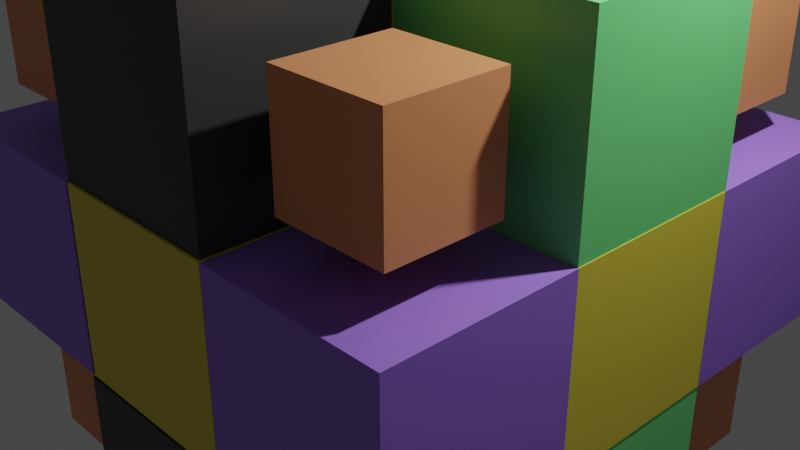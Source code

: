 # Source: 3d.blend  (saved by Blender 2.80.40; exported with 4.5.12 LTS)
import bpy
from mathutils import Matrix  # noqa: F401  (used for matrix-valued properties, if any)

bpy.ops.wm.read_factory_settings(use_empty=True)
scene = bpy.context.scene
scene.name = 'Scene'

# ---- collections
col_collection = bpy.data.collections.new('Collection'); scene.collection.children.link(col_collection)

# ---- materials (node trees are filled in below, after node groups)
mat_material = bpy.data.materials.new('Material')
mat_material.alpha_threshold = 0.0
mat_material.use_transparent_shadow = False
mat_material.diffuse_color = (0.8, 0.09072, 0.3992, 1.0)
mat_material.roughness = 0.5
mat_material.line_color = (0.0, 0.0, 0.0, 1.0)
mat_material_002 = bpy.data.materials.new('Material.002')
mat_material_002.use_transparent_shadow = False
mat_material_002.roughness = 0.25
mat_material_005 = bpy.data.materials.new('Material.005')
mat_material_005.use_transparent_shadow = False
mat_material_005.roughness = 0.25
mat_material_006 = bpy.data.materials.new('Material.006')
mat_material_006.use_transparent_shadow = False
mat_material_006.roughness = 0.25
mat_material_004 = bpy.data.materials.new('Material.004')
mat_material_004.use_transparent_shadow = False
mat_material_004.diffuse_color = (0.8, 0.2067, 0.05313, 1.0)
mat_material_004.roughness = 0.25
mat_material_007 = bpy.data.materials.new('Material.007')
mat_material_007.use_transparent_shadow = False
mat_material_007.roughness = 0.25

# ---- material node trees
mat_material.use_nodes = True; mat_material.node_tree.nodes.clear()
_N = mat_material.node_tree.nodes; _L = mat_material.node_tree.links
n0 = _N.new('ShaderNodeOutputMaterial'); n0.name = 'Material Output'; n0.location = (300, 300)
n1 = _N.new('ShaderNodeBsdfPrincipled'); n1.name = 'Principled BSDF'; n1.location = (10, 300)
n1.distribution = 'GGX'
n1.subsurface_method = 'BURLEY'
n1.inputs[0].default_value = (0.8, 0.6821, 0.05741, 1.0)
n1.inputs[3].default_value = 1.45
_L.new(n1.outputs[0], n0.inputs[0])
n0.is_active_output = True
mat_material_002.use_nodes = True; mat_material_002.node_tree.nodes.clear()
_N = mat_material_002.node_tree.nodes; _L = mat_material_002.node_tree.links
n0 = _N.new('ShaderNodeOutputMaterial'); n0.name = 'Material Output'; n0.location = (300, 300)
n1 = _N.new('ShaderNodeBsdfPrincipled'); n1.name = 'Principled BSDF'; n1.location = (10, 300)
n1.distribution = 'GGX'
n1.subsurface_method = 'BURLEY'
n1.inputs[3].default_value = 1.45
_L.new(n1.outputs[0], n0.inputs[0])
n0.is_active_output = True
mat_material_005.use_nodes = True; mat_material_005.node_tree.nodes.clear()
_N = mat_material_005.node_tree.nodes; _L = mat_material_005.node_tree.links
n0 = _N.new('ShaderNodeOutputMaterial'); n0.name = 'Material Output'; n0.location = (300, 300)
n1 = _N.new('ShaderNodeBsdfPrincipled'); n1.name = 'Principled BSDF'; n1.location = (10, 300)
n1.distribution = 'GGX'
n1.subsurface_method = 'BURLEY'
n1.inputs[0].default_value = (0.3459, 0.1748, 0.8, 1.0)
n1.inputs[3].default_value = 1.45
_L.new(n1.outputs[0], n0.inputs[0])
n0.is_active_output = True
mat_material_006.use_nodes = True; mat_material_006.node_tree.nodes.clear()
_N = mat_material_006.node_tree.nodes; _L = mat_material_006.node_tree.links
n0 = _N.new('ShaderNodeOutputMaterial'); n0.name = 'Material Output'; n0.location = (300, 300)
n1 = _N.new('ShaderNodeBsdfPrincipled'); n1.name = 'Principled BSDF'; n1.location = (10, 300)
n1.distribution = 'GGX'
n1.subsurface_method = 'BURLEY'
n1.inputs[0].default_value = (0.1781, 0.8, 0.2348, 1.0)
n1.inputs[3].default_value = 1.45
_L.new(n1.outputs[0], n0.inputs[0])
n0.is_active_output = True
mat_material_004.use_nodes = True; mat_material_004.node_tree.nodes.clear()
_N = mat_material_004.node_tree.nodes; _L = mat_material_004.node_tree.links
n0 = _N.new('ShaderNodeOutputMaterial'); n0.name = 'Material Output'; n0.location = (300, 300)
n1 = _N.new('ShaderNodeBsdfPrincipled'); n1.name = 'Principled BSDF'; n1.location = (10, 300)
n1.distribution = 'GGX'
n1.subsurface_method = 'BURLEY'
n1.inputs[0].default_value = (0.04203, 0.04203, 0.04203, 1.0)
n1.inputs[3].default_value = 1.45
_L.new(n1.outputs[0], n0.inputs[0])
n0.is_active_output = True
mat_material_007.use_nodes = True; mat_material_007.node_tree.nodes.clear()
_N = mat_material_007.node_tree.nodes; _L = mat_material_007.node_tree.links
n0 = _N.new('ShaderNodeOutputMaterial'); n0.name = 'Material Output'; n0.location = (300, 300)
n1 = _N.new('ShaderNodeBsdfPrincipled'); n1.name = 'Principled BSDF'; n1.location = (10, 300)
n1.distribution = 'GGX'
n1.subsurface_method = 'BURLEY'
n1.inputs[0].default_value = (0.8, 0.2987, 0.12, 1.0)
n1.inputs[3].default_value = 1.45
_L.new(n1.outputs[0], n0.inputs[0])
n0.is_active_output = True

# ---- world
world_world = bpy.data.worlds.new('World'); scene.world = world_world
world_world.use_nodes = True; world_world.node_tree.nodes.clear()
_N = world_world.node_tree.nodes; _L = world_world.node_tree.links
n0 = _N.new('ShaderNodeOutputWorld'); n0.name = 'World Output'; n0.location = (300, 300)
n1 = _N.new('ShaderNodeBackground'); n1.name = 'Background'; n1.location = (10, 300)
n1.inputs[0].default_value = (0.05088, 0.05088, 0.05088, 1.0)
_L.new(n1.outputs[0], n0.inputs[0])
n0.is_active_output = True
world_world.color = (0.05088, 0.05088, 0.05088)
world_world.use_sun_shadow = False
world_world.sun_shadow_jitter_overblur = 0.0

# ---- cameras
cam_camera = bpy.data.cameras.new('Camera')
cam_camera.clip_end = 100.0
cam_camera.ortho_scale = 7.314
cam_camera.dof.focus_distance = 0.0
cam_camera.dof.aperture_fstop = 128.0

# ---- lights
light_light = bpy.data.lights.new('Light', 'POINT')
light_light.transmission_factor = 0.0
light_light.cutoff_distance = 30.0
light_light.energy = 1000.0
light_light.shadow_buffer_clip_start = 1.001
light_light.shadow_soft_size = 0.1
light_light.shadow_maximum_resolution = 0.006
light_light.use_absolute_resolution = True

# ---- meshes
me_cube = bpy.data.meshes.new('Cube')
me_cube.from_pydata([(1.0, 1.0, 1.0), (1.0, 1.0, -1.0), (1.0, -1.0, 1.0), (1.0, -1.0, -1.0), (-1.0, 1.0, 1.0), (-1.0, 1.0, -1.0), (-1.0, -1.0, 1.0), (-1.0, -1.0, -1.0)], [], [(0, 4, 6, 2), (3, 2, 6, 7), (7, 6, 4, 5), (5, 1, 3, 7), (1, 0, 2, 3), (5, 4, 0, 1)])
_uv = me_cube.uv_layers.new(name='UVMap')
_uv.uv.foreach_set('vector', [0.375, 0.0, 0.625, 0.0, 0.625, 0.25, 0.375, 0.25, 0.375, 0.25, 0.625, 0.25, 0.625, 0.5, 0.375, 0.5, 0.375, 0.5, 0.625, 0.5, 0.625, 0.75, 0.375, 0.75, 0.375, 0.75, 0.625, 0.75, 0.625, 1.0, 0.375, 1.0, 0.125, 0.5, 0.375, 0.5, 0.375, 0.75, 0.125, 0.75, 0.625, 0.5, 0.875, 0.5, 0.875, 0.75, 0.625, 0.75])
me_cube.materials.append(mat_material)
me_cube.use_remesh_preserve_volume = False
me_cube.use_remesh_preserve_attributes = False
me_cube.use_mirror_vertex_groups = False
me_cube.update()
me_cube_001 = bpy.data.meshes.new('Cube.001')
me_cube_001.from_pydata([(1.0, 1.0, 1.0), (1.0, 1.0, -1.0), (1.0, -1.0, 1.0), (1.0, -1.0, -1.0), (-1.0, 1.0, 1.0), (-1.0, 1.0, -1.0), (-1.0, -1.0, 1.0), (-1.0, -1.0, -1.0)], [], [(0, 4, 6, 2), (3, 2, 6, 7), (7, 6, 4, 5), (5, 1, 3, 7), (1, 0, 2, 3), (5, 4, 0, 1)])
_uv = me_cube_001.uv_layers.new(name='UVMap')
_uv.uv.foreach_set('vector', [0.375, 0.0, 0.625, 0.0, 0.625, 0.25, 0.375, 0.25, 0.375, 0.25, 0.625, 0.25, 0.625, 0.5, 0.375, 0.5, 0.375, 0.5, 0.625, 0.5, 0.625, 0.75, 0.375, 0.75, 0.375, 0.75, 0.625, 0.75, 0.625, 1.0, 0.375, 1.0, 0.125, 0.5, 0.375, 0.5, 0.375, 0.75, 0.125, 0.75, 0.625, 0.5, 0.875, 0.5, 0.875, 0.75, 0.625, 0.75])
me_cube_001.materials.append(mat_material)
me_cube_001.use_remesh_preserve_volume = False
me_cube_001.use_remesh_preserve_attributes = False
me_cube_001.use_mirror_vertex_groups = False
me_cube_001.update()
me_cube_002 = bpy.data.meshes.new('Cube.002')
me_cube_002.from_pydata([(1.0, 1.0, 1.0), (1.0, 1.0, -1.0), (1.0, -1.0, 1.0), (1.0, -1.0, -1.0), (-1.0, 1.0, 1.0), (-1.0, 1.0, -1.0), (-1.0, -1.0, 1.0), (-1.0, -1.0, -1.0)], [], [(0, 4, 6, 2), (3, 2, 6, 7), (7, 6, 4, 5), (5, 1, 3, 7), (1, 0, 2, 3), (5, 4, 0, 1)])
_uv = me_cube_002.uv_layers.new(name='UVMap')
_uv.uv.foreach_set('vector', [0.375, 0.0, 0.625, 0.0, 0.625, 0.25, 0.375, 0.25, 0.375, 0.25, 0.625, 0.25, 0.625, 0.5, 0.375, 0.5, 0.375, 0.5, 0.625, 0.5, 0.625, 0.75, 0.375, 0.75, 0.375, 0.75, 0.625, 0.75, 0.625, 1.0, 0.375, 1.0, 0.125, 0.5, 0.375, 0.5, 0.375, 0.75, 0.125, 0.75, 0.625, 0.5, 0.875, 0.5, 0.875, 0.75, 0.625, 0.75])
me_cube_002.materials.append(mat_material)
me_cube_002.use_remesh_preserve_volume = False
me_cube_002.use_remesh_preserve_attributes = False
me_cube_002.use_mirror_vertex_groups = False
me_cube_002.update()
me_cube_003 = bpy.data.meshes.new('Cube.003')
me_cube_003.from_pydata([(1.0, 1.0, 1.0), (1.0, 1.0, -1.0), (1.0, -1.0, 1.0), (1.0, -1.0, -1.0), (-1.0, 1.0, 1.0), (-1.0, 1.0, -1.0), (-1.0, -1.0, 1.0), (-1.0, -1.0, -1.0)], [], [(0, 4, 6, 2), (3, 2, 6, 7), (7, 6, 4, 5), (5, 1, 3, 7), (1, 0, 2, 3), (5, 4, 0, 1)])
_uv = me_cube_003.uv_layers.new(name='UVMap')
_uv.uv.foreach_set('vector', [0.375, 0.0, 0.625, 0.0, 0.625, 0.25, 0.375, 0.25, 0.375, 0.25, 0.625, 0.25, 0.625, 0.5, 0.375, 0.5, 0.375, 0.5, 0.625, 0.5, 0.625, 0.75, 0.375, 0.75, 0.375, 0.75, 0.625, 0.75, 0.625, 1.0, 0.375, 1.0, 0.125, 0.5, 0.375, 0.5, 0.375, 0.75, 0.125, 0.75, 0.625, 0.5, 0.875, 0.5, 0.875, 0.75, 0.625, 0.75])
me_cube_003.materials.append(mat_material)
me_cube_003.materials.append(mat_material_002)
me_cube_003.use_remesh_preserve_volume = False
me_cube_003.use_remesh_preserve_attributes = False
me_cube_003.use_mirror_vertex_groups = False
me_cube_003.update()
me_cube_004 = bpy.data.meshes.new('Cube.004')
me_cube_004.from_pydata([(1.0, 1.0, 1.0), (1.0, 1.0, -1.0), (1.0, -1.0, 1.0), (1.0, -1.0, -1.0), (-1.0, 1.0, 1.0), (-1.0, 1.0, -1.0), (-1.0, -1.0, 1.0), (-1.0, -1.0, -1.0)], [], [(0, 4, 6, 2), (3, 2, 6, 7), (7, 6, 4, 5), (5, 1, 3, 7), (1, 0, 2, 3), (5, 4, 0, 1)])
_uv = me_cube_004.uv_layers.new(name='UVMap')
_uv.uv.foreach_set('vector', [0.375, 0.0, 0.625, 0.0, 0.625, 0.25, 0.375, 0.25, 0.375, 0.25, 0.625, 0.25, 0.625, 0.5, 0.375, 0.5, 0.375, 0.5, 0.625, 0.5, 0.625, 0.75, 0.375, 0.75, 0.375, 0.75, 0.625, 0.75, 0.625, 1.0, 0.375, 1.0, 0.125, 0.5, 0.375, 0.5, 0.375, 0.75, 0.125, 0.75, 0.625, 0.5, 0.875, 0.5, 0.875, 0.75, 0.625, 0.75])
me_cube_004.materials.append(mat_material)
me_cube_004.use_remesh_preserve_volume = False
me_cube_004.use_remesh_preserve_attributes = False
me_cube_004.use_mirror_vertex_groups = False
me_cube_004.update()
me_cube_005 = bpy.data.meshes.new('Cube.005')
me_cube_005.from_pydata([(1.0, 1.0, 1.0), (1.0, 1.0, -1.0), (1.0, -1.0, 1.0), (1.0, -1.0, -1.0), (-1.0, 1.0, 1.0), (-1.0, 1.0, -1.0), (-1.0, -1.0, 1.0), (-1.0, -1.0, -1.0)], [], [(0, 4, 6, 2), (3, 2, 6, 7), (7, 6, 4, 5), (5, 1, 3, 7), (1, 0, 2, 3), (5, 4, 0, 1)])
_uv = me_cube_005.uv_layers.new(name='UVMap')
_uv.uv.foreach_set('vector', [0.375, 0.0, 0.625, 0.0, 0.625, 0.25, 0.375, 0.25, 0.375, 0.25, 0.625, 0.25, 0.625, 0.5, 0.375, 0.5, 0.375, 0.5, 0.625, 0.5, 0.625, 0.75, 0.375, 0.75, 0.375, 0.75, 0.625, 0.75, 0.625, 1.0, 0.375, 1.0, 0.125, 0.5, 0.375, 0.5, 0.375, 0.75, 0.125, 0.75, 0.625, 0.5, 0.875, 0.5, 0.875, 0.75, 0.625, 0.75])
me_cube_005.materials.append(mat_material)
me_cube_005.use_remesh_preserve_volume = False
me_cube_005.use_remesh_preserve_attributes = False
me_cube_005.use_mirror_vertex_groups = False
me_cube_005.update()
me_cube_006 = bpy.data.meshes.new('Cube.006')
me_cube_006.from_pydata([(1.0, 1.0, 1.0), (1.0, 1.0, -1.0), (1.0, -1.0, 1.0), (1.0, -1.0, -1.0), (-1.0, 1.0, 1.0), (-1.0, 1.0, -1.0), (-1.0, -1.0, 1.0), (-1.0, -1.0, -1.0)], [], [(0, 4, 6, 2), (3, 2, 6, 7), (7, 6, 4, 5), (5, 1, 3, 7), (1, 0, 2, 3), (5, 4, 0, 1)])
_uv = me_cube_006.uv_layers.new(name='UVMap')
_uv.uv.foreach_set('vector', [0.375, 0.0, 0.625, 0.0, 0.625, 0.25, 0.375, 0.25, 0.375, 0.25, 0.625, 0.25, 0.625, 0.5, 0.375, 0.5, 0.375, 0.5, 0.625, 0.5, 0.625, 0.75, 0.375, 0.75, 0.375, 0.75, 0.625, 0.75, 0.625, 1.0, 0.375, 1.0, 0.125, 0.5, 0.375, 0.5, 0.375, 0.75, 0.125, 0.75, 0.625, 0.5, 0.875, 0.5, 0.875, 0.75, 0.625, 0.75])
me_cube_006.materials.append(mat_material)
me_cube_006.use_remesh_preserve_volume = False
me_cube_006.use_remesh_preserve_attributes = False
me_cube_006.use_mirror_vertex_groups = False
me_cube_006.update()
me_cube_009 = bpy.data.meshes.new('Cube.009')
me_cube_009.from_pydata([(1.0, 1.0, 1.0), (1.0, 1.0, -1.0), (1.0, -1.0, 1.0), (1.0, -1.0, -1.0), (-1.0, 1.0, 1.0), (-1.0, 1.0, -1.0), (-1.0, -1.0, 1.0), (-1.0, -1.0, -1.0)], [], [(0, 4, 6, 2), (3, 2, 6, 7), (7, 6, 4, 5), (5, 1, 3, 7), (1, 0, 2, 3), (5, 4, 0, 1)])
me_cube_009.polygons.foreach_set('material_index', [1, 1, 1, 1, 1, 1])
_uv = me_cube_009.uv_layers.new(name='UVMap')
_uv.uv.foreach_set('vector', [0.375, 0.0, 0.625, 0.0, 0.625, 0.25, 0.375, 0.25, 0.375, 0.25, 0.625, 0.25, 0.625, 0.5, 0.375, 0.5, 0.375, 0.5, 0.625, 0.5, 0.625, 0.75, 0.375, 0.75, 0.375, 0.75, 0.625, 0.75, 0.625, 1.0, 0.375, 1.0, 0.125, 0.5, 0.375, 0.5, 0.375, 0.75, 0.125, 0.75, 0.625, 0.5, 0.875, 0.5, 0.875, 0.75, 0.625, 0.75])
me_cube_009.materials.append(mat_material)
me_cube_009.materials.append(mat_material_005)
me_cube_009.use_remesh_preserve_volume = False
me_cube_009.use_remesh_preserve_attributes = False
me_cube_009.use_mirror_vertex_groups = False
me_cube_009.update()
me_cube_010 = bpy.data.meshes.new('Cube.010')
me_cube_010.from_pydata([(1.0, 1.0, 1.0), (1.0, 1.0, -1.0), (1.0, -1.0, 1.0), (1.0, -1.0, -1.0), (-1.0, 1.0, 1.0), (-1.0, 1.0, -1.0), (-1.0, -1.0, 1.0), (-1.0, -1.0, -1.0)], [], [(0, 4, 6, 2), (3, 2, 6, 7), (7, 6, 4, 5), (5, 1, 3, 7), (1, 0, 2, 3), (5, 4, 0, 1)])
me_cube_010.polygons.foreach_set('material_index', [1, 1, 1, 1, 1, 1])
_uv = me_cube_010.uv_layers.new(name='UVMap')
_uv.uv.foreach_set('vector', [0.375, 0.0, 0.625, 0.0, 0.625, 0.25, 0.375, 0.25, 0.375, 0.25, 0.625, 0.25, 0.625, 0.5, 0.375, 0.5, 0.375, 0.5, 0.625, 0.5, 0.625, 0.75, 0.375, 0.75, 0.375, 0.75, 0.625, 0.75, 0.625, 1.0, 0.375, 1.0, 0.125, 0.5, 0.375, 0.5, 0.375, 0.75, 0.125, 0.75, 0.625, 0.5, 0.875, 0.5, 0.875, 0.75, 0.625, 0.75])
me_cube_010.materials.append(mat_material)
me_cube_010.materials.append(mat_material_005)
me_cube_010.use_remesh_preserve_volume = False
me_cube_010.use_remesh_preserve_attributes = False
me_cube_010.use_mirror_vertex_groups = False
me_cube_010.update()
me_cube_011 = bpy.data.meshes.new('Cube.011')
me_cube_011.from_pydata([(1.0, 1.0, 1.0), (1.0, 1.0, -1.0), (1.0, -1.0, 1.0), (1.0, -1.0, -1.0), (-1.0, 1.0, 1.0), (-1.0, 1.0, -1.0), (-1.0, -1.0, 1.0), (-1.0, -1.0, -1.0)], [], [(0, 4, 6, 2), (3, 2, 6, 7), (7, 6, 4, 5), (5, 1, 3, 7), (1, 0, 2, 3), (5, 4, 0, 1)])
me_cube_011.polygons.foreach_set('material_index', [1, 1, 1, 1, 1, 1])
_uv = me_cube_011.uv_layers.new(name='UVMap')
_uv.uv.foreach_set('vector', [0.375, 0.0, 0.625, 0.0, 0.625, 0.25, 0.375, 0.25, 0.375, 0.25, 0.625, 0.25, 0.625, 0.5, 0.375, 0.5, 0.375, 0.5, 0.625, 0.5, 0.625, 0.75, 0.375, 0.75, 0.375, 0.75, 0.625, 0.75, 0.625, 1.0, 0.375, 1.0, 0.125, 0.5, 0.375, 0.5, 0.375, 0.75, 0.125, 0.75, 0.625, 0.5, 0.875, 0.5, 0.875, 0.75, 0.625, 0.75])
me_cube_011.materials.append(mat_material)
me_cube_011.materials.append(mat_material_005)
me_cube_011.use_remesh_preserve_volume = False
me_cube_011.use_remesh_preserve_attributes = False
me_cube_011.use_mirror_vertex_groups = False
me_cube_011.update()
me_cube_012 = bpy.data.meshes.new('Cube.012')
me_cube_012.from_pydata([(1.0, 1.0, 1.0), (1.0, 1.0, -1.0), (1.0, -1.0, 1.0), (1.0, -1.0, -1.0), (-1.0, 1.0, 1.0), (-1.0, 1.0, -1.0), (-1.0, -1.0, 1.0), (-1.0, -1.0, -1.0)], [], [(0, 4, 6, 2), (3, 2, 6, 7), (7, 6, 4, 5), (5, 1, 3, 7), (1, 0, 2, 3), (5, 4, 0, 1)])
me_cube_012.polygons.foreach_set('material_index', [1, 1, 1, 1, 1, 1])
_uv = me_cube_012.uv_layers.new(name='UVMap')
_uv.uv.foreach_set('vector', [0.375, 0.0, 0.625, 0.0, 0.625, 0.25, 0.375, 0.25, 0.375, 0.25, 0.625, 0.25, 0.625, 0.5, 0.375, 0.5, 0.375, 0.5, 0.625, 0.5, 0.625, 0.75, 0.375, 0.75, 0.375, 0.75, 0.625, 0.75, 0.625, 1.0, 0.375, 1.0, 0.125, 0.5, 0.375, 0.5, 0.375, 0.75, 0.125, 0.75, 0.625, 0.5, 0.875, 0.5, 0.875, 0.75, 0.625, 0.75])
me_cube_012.materials.append(mat_material)
me_cube_012.materials.append(mat_material_005)
me_cube_012.use_remesh_preserve_volume = False
me_cube_012.use_remesh_preserve_attributes = False
me_cube_012.use_mirror_vertex_groups = False
me_cube_012.update()
me_cube_014 = bpy.data.meshes.new('Cube.014')
me_cube_014.from_pydata([(1.0, 1.0, 1.0), (1.0, 1.0, -1.0), (1.0, -1.0, 1.0), (1.0, -1.0, -1.0), (-1.0, 1.0, 1.0), (-1.0, 1.0, -1.0), (-1.0, -1.0, 1.0), (-1.0, -1.0, -1.0)], [], [(0, 4, 6, 2), (3, 2, 6, 7), (7, 6, 4, 5), (5, 1, 3, 7), (1, 0, 2, 3), (5, 4, 0, 1)])
me_cube_014.polygons.foreach_set('material_index', [1, 1, 1, 1, 1, 1])
_uv = me_cube_014.uv_layers.new(name='UVMap')
_uv.uv.foreach_set('vector', [0.375, 0.0, 0.625, 0.0, 0.625, 0.25, 0.375, 0.25, 0.375, 0.25, 0.625, 0.25, 0.625, 0.5, 0.375, 0.5, 0.375, 0.5, 0.625, 0.5, 0.625, 0.75, 0.375, 0.75, 0.375, 0.75, 0.625, 0.75, 0.625, 1.0, 0.375, 1.0, 0.125, 0.5, 0.375, 0.5, 0.375, 0.75, 0.125, 0.75, 0.625, 0.5, 0.875, 0.5, 0.875, 0.75, 0.625, 0.75])
me_cube_014.materials.append(mat_material)
me_cube_014.materials.append(mat_material_006)
me_cube_014.use_remesh_preserve_volume = False
me_cube_014.use_remesh_preserve_attributes = False
me_cube_014.use_mirror_vertex_groups = False
me_cube_014.update()
me_cube_015 = bpy.data.meshes.new('Cube.015')
me_cube_015.from_pydata([(1.0, 1.0, 1.0), (1.0, 1.0, -1.0), (1.0, -1.0, 1.0), (1.0, -1.0, -1.0), (-1.0, 1.0, 1.0), (-1.0, 1.0, -1.0), (-1.0, -1.0, 1.0), (-1.0, -1.0, -1.0)], [], [(0, 4, 6, 2), (3, 2, 6, 7), (7, 6, 4, 5), (5, 1, 3, 7), (1, 0, 2, 3), (5, 4, 0, 1)])
me_cube_015.polygons.foreach_set('material_index', [2, 2, 2, 2, 2, 2])
_uv = me_cube_015.uv_layers.new(name='UVMap')
_uv.uv.foreach_set('vector', [0.375, 0.0, 0.625, 0.0, 0.625, 0.25, 0.375, 0.25, 0.375, 0.25, 0.625, 0.25, 0.625, 0.5, 0.375, 0.5, 0.375, 0.5, 0.625, 0.5, 0.625, 0.75, 0.375, 0.75, 0.375, 0.75, 0.625, 0.75, 0.625, 1.0, 0.375, 1.0, 0.125, 0.5, 0.375, 0.5, 0.375, 0.75, 0.125, 0.75, 0.625, 0.5, 0.875, 0.5, 0.875, 0.75, 0.625, 0.75])
me_cube_015.materials.append(mat_material)
me_cube_015.materials.append(mat_material_005)
me_cube_015.materials.append(mat_material_006)
me_cube_015.use_remesh_preserve_volume = False
me_cube_015.use_remesh_preserve_attributes = False
me_cube_015.use_mirror_vertex_groups = False
me_cube_015.update()
me_cube_016 = bpy.data.meshes.new('Cube.016')
me_cube_016.from_pydata([(1.0, 1.0, 1.0), (1.0, 1.0, -1.0), (1.0, -1.0, 1.0), (1.0, -1.0, -1.0), (-1.0, 1.0, 1.0), (-1.0, 1.0, -1.0), (-1.0, -1.0, 1.0), (-1.0, -1.0, -1.0)], [], [(0, 4, 6, 2), (3, 2, 6, 7), (7, 6, 4, 5), (5, 1, 3, 7), (1, 0, 2, 3), (5, 4, 0, 1)])
me_cube_016.polygons.foreach_set('material_index', [1, 1, 1, 1, 1, 1])
_uv = me_cube_016.uv_layers.new(name='UVMap')
_uv.uv.foreach_set('vector', [0.375, 0.0, 0.625, 0.0, 0.625, 0.25, 0.375, 0.25, 0.375, 0.25, 0.625, 0.25, 0.625, 0.5, 0.375, 0.5, 0.375, 0.5, 0.625, 0.5, 0.625, 0.75, 0.375, 0.75, 0.375, 0.75, 0.625, 0.75, 0.625, 1.0, 0.375, 1.0, 0.125, 0.5, 0.375, 0.5, 0.375, 0.75, 0.125, 0.75, 0.625, 0.5, 0.875, 0.5, 0.875, 0.75, 0.625, 0.75])
me_cube_016.materials.append(mat_material)
me_cube_016.materials.append(mat_material_006)
me_cube_016.use_remesh_preserve_volume = False
me_cube_016.use_remesh_preserve_attributes = False
me_cube_016.use_mirror_vertex_groups = False
me_cube_016.update()
me_cube_017 = bpy.data.meshes.new('Cube.017')
me_cube_017.from_pydata([(1.0, 1.0, 1.0), (1.0, 1.0, -1.0), (1.0, -1.0, 1.0), (1.0, -1.0, -1.0), (-1.0, 1.0, 1.0), (-1.0, 1.0, -1.0), (-1.0, -1.0, 1.0), (-1.0, -1.0, -1.0)], [], [(0, 4, 6, 2), (3, 2, 6, 7), (7, 6, 4, 5), (5, 1, 3, 7), (1, 0, 2, 3), (5, 4, 0, 1)])
me_cube_017.polygons.foreach_set('material_index', [1, 1, 1, 1, 1, 1])
_uv = me_cube_017.uv_layers.new(name='UVMap')
_uv.uv.foreach_set('vector', [0.375, 0.0, 0.625, 0.0, 0.625, 0.25, 0.375, 0.25, 0.375, 0.25, 0.625, 0.25, 0.625, 0.5, 0.375, 0.5, 0.375, 0.5, 0.625, 0.5, 0.625, 0.75, 0.375, 0.75, 0.375, 0.75, 0.625, 0.75, 0.625, 1.0, 0.375, 1.0, 0.125, 0.5, 0.375, 0.5, 0.375, 0.75, 0.125, 0.75, 0.625, 0.5, 0.875, 0.5, 0.875, 0.75, 0.625, 0.75])
me_cube_017.materials.append(mat_material)
me_cube_017.materials.append(mat_material_006)
me_cube_017.use_remesh_preserve_volume = False
me_cube_017.use_remesh_preserve_attributes = False
me_cube_017.use_mirror_vertex_groups = False
me_cube_017.update()
me_cube_018 = bpy.data.meshes.new('Cube.018')
me_cube_018.from_pydata([(1.0, 1.0, 1.0), (1.0, 1.0, -1.0), (1.0, -1.0, 1.0), (1.0, -1.0, -1.0), (-1.0, 1.0, 1.0), (-1.0, 1.0, -1.0), (-1.0, -1.0, 1.0), (-1.0, -1.0, -1.0)], [], [(0, 4, 6, 2), (3, 2, 6, 7), (7, 6, 4, 5), (5, 1, 3, 7), (1, 0, 2, 3), (5, 4, 0, 1)])
me_cube_018.polygons.foreach_set('material_index', [1, 1, 1, 1, 1, 1])
_uv = me_cube_018.uv_layers.new(name='UVMap')
_uv.uv.foreach_set('vector', [0.375, 0.0, 0.625, 0.0, 0.625, 0.25, 0.375, 0.25, 0.375, 0.25, 0.625, 0.25, 0.625, 0.5, 0.375, 0.5, 0.375, 0.5, 0.625, 0.5, 0.625, 0.75, 0.375, 0.75, 0.375, 0.75, 0.625, 0.75, 0.625, 1.0, 0.375, 1.0, 0.125, 0.5, 0.375, 0.5, 0.375, 0.75, 0.125, 0.75, 0.625, 0.5, 0.875, 0.5, 0.875, 0.75, 0.625, 0.75])
me_cube_018.materials.append(mat_material)
me_cube_018.materials.append(mat_material_004)
me_cube_018.use_remesh_preserve_volume = False
me_cube_018.use_remesh_preserve_attributes = False
me_cube_018.use_mirror_vertex_groups = False
me_cube_018.update()
me_cube_019 = bpy.data.meshes.new('Cube.019')
me_cube_019.from_pydata([(1.0, 1.0, 1.0), (1.0, 1.0, -1.0), (1.0, -1.0, 1.0), (1.0, -1.0, -1.0), (-1.0, 1.0, 1.0), (-1.0, 1.0, -1.0), (-1.0, -1.0, 1.0), (-1.0, -1.0, -1.0)], [], [(0, 4, 6, 2), (3, 2, 6, 7), (7, 6, 4, 5), (5, 1, 3, 7), (1, 0, 2, 3), (5, 4, 0, 1)])
me_cube_019.polygons.foreach_set('material_index', [1, 1, 1, 1, 1, 1])
_uv = me_cube_019.uv_layers.new(name='UVMap')
_uv.uv.foreach_set('vector', [0.375, 0.0, 0.625, 0.0, 0.625, 0.25, 0.375, 0.25, 0.375, 0.25, 0.625, 0.25, 0.625, 0.5, 0.375, 0.5, 0.375, 0.5, 0.625, 0.5, 0.625, 0.75, 0.375, 0.75, 0.375, 0.75, 0.625, 0.75, 0.625, 1.0, 0.375, 1.0, 0.125, 0.5, 0.375, 0.5, 0.375, 0.75, 0.125, 0.75, 0.625, 0.5, 0.875, 0.5, 0.875, 0.75, 0.625, 0.75])
me_cube_019.materials.append(mat_material)
me_cube_019.materials.append(mat_material_004)
me_cube_019.use_remesh_preserve_volume = False
me_cube_019.use_remesh_preserve_attributes = False
me_cube_019.use_mirror_vertex_groups = False
me_cube_019.update()
me_cube_020 = bpy.data.meshes.new('Cube.020')
me_cube_020.from_pydata([(1.0, 1.0, 1.0), (1.0, 1.0, -1.0), (1.0, -1.0, 1.0), (1.0, -1.0, -1.0), (-1.0, 1.0, 1.0), (-1.0, 1.0, -1.0), (-1.0, -1.0, 1.0), (-1.0, -1.0, -1.0)], [], [(0, 4, 6, 2), (3, 2, 6, 7), (7, 6, 4, 5), (5, 1, 3, 7), (1, 0, 2, 3), (5, 4, 0, 1)])
me_cube_020.polygons.foreach_set('material_index', [1, 1, 1, 1, 1, 1])
_uv = me_cube_020.uv_layers.new(name='UVMap')
_uv.uv.foreach_set('vector', [0.375, 0.0, 0.625, 0.0, 0.625, 0.25, 0.375, 0.25, 0.375, 0.25, 0.625, 0.25, 0.625, 0.5, 0.375, 0.5, 0.375, 0.5, 0.625, 0.5, 0.625, 0.75, 0.375, 0.75, 0.375, 0.75, 0.625, 0.75, 0.625, 1.0, 0.375, 1.0, 0.125, 0.5, 0.375, 0.5, 0.375, 0.75, 0.125, 0.75, 0.625, 0.5, 0.875, 0.5, 0.875, 0.75, 0.625, 0.75])
me_cube_020.materials.append(mat_material)
me_cube_020.materials.append(mat_material_004)
me_cube_020.use_remesh_preserve_volume = False
me_cube_020.use_remesh_preserve_attributes = False
me_cube_020.use_mirror_vertex_groups = False
me_cube_020.update()
me_cube_021 = bpy.data.meshes.new('Cube.021')
me_cube_021.from_pydata([(1.0, 1.0, 1.0), (1.0, 1.0, -1.0), (1.0, -1.0, 1.0), (1.0, -1.0, -1.0), (-1.0, 1.0, 1.0), (-1.0, 1.0, -1.0), (-1.0, -1.0, 1.0), (-1.0, -1.0, -1.0)], [], [(0, 4, 6, 2), (3, 2, 6, 7), (7, 6, 4, 5), (5, 1, 3, 7), (1, 0, 2, 3), (5, 4, 0, 1)])
me_cube_021.polygons.foreach_set('material_index', [1, 1, 1, 1, 1, 1])
_uv = me_cube_021.uv_layers.new(name='UVMap')
_uv.uv.foreach_set('vector', [0.375, 0.0, 0.625, 0.0, 0.625, 0.25, 0.375, 0.25, 0.375, 0.25, 0.625, 0.25, 0.625, 0.5, 0.375, 0.5, 0.375, 0.5, 0.625, 0.5, 0.625, 0.75, 0.375, 0.75, 0.375, 0.75, 0.625, 0.75, 0.625, 1.0, 0.375, 1.0, 0.125, 0.5, 0.375, 0.5, 0.375, 0.75, 0.125, 0.75, 0.625, 0.5, 0.875, 0.5, 0.875, 0.75, 0.625, 0.75])
me_cube_021.materials.append(mat_material)
me_cube_021.materials.append(mat_material_004)
me_cube_021.use_remesh_preserve_volume = False
me_cube_021.use_remesh_preserve_attributes = False
me_cube_021.use_mirror_vertex_groups = False
me_cube_021.update()
me_cube_022 = bpy.data.meshes.new('Cube.022')
me_cube_022.from_pydata([(0.591, 0.591, 0.591), (0.591, 0.591, -0.591), (0.591, -0.591, 0.591), (0.591, -0.591, -0.591), (-0.591, 0.591, 0.591), (-0.591, 0.591, -0.591), (-0.591, -0.591, 0.591), (-0.591, -0.591, -0.591)], [], [(0, 4, 6, 2), (3, 2, 6, 7), (7, 6, 4, 5), (5, 1, 3, 7), (1, 0, 2, 3), (5, 4, 0, 1)])
me_cube_022.polygons.foreach_set('material_index', [2, 2, 2, 2, 2, 2])
_uv = me_cube_022.uv_layers.new(name='UVMap')
_uv.uv.foreach_set('vector', [0.375, 0.0, 0.625, 0.0, 0.625, 0.25, 0.375, 0.25, 0.375, 0.25, 0.625, 0.25, 0.625, 0.5, 0.375, 0.5, 0.375, 0.5, 0.625, 0.5, 0.625, 0.75, 0.375, 0.75, 0.375, 0.75, 0.625, 0.75, 0.625, 1.0, 0.375, 1.0, 0.125, 0.5, 0.375, 0.5, 0.375, 0.75, 0.125, 0.75, 0.625, 0.5, 0.875, 0.5, 0.875, 0.75, 0.625, 0.75])
me_cube_022.materials.append(mat_material)
me_cube_022.materials.append(mat_material_005)
me_cube_022.materials.append(mat_material_007)
me_cube_022.use_remesh_preserve_volume = False
me_cube_022.use_remesh_preserve_attributes = False
me_cube_022.use_mirror_vertex_groups = False
me_cube_022.update()
me_cube_024 = bpy.data.meshes.new('Cube.024')
me_cube_024.from_pydata([(0.591, 0.591, 0.591), (0.591, 0.591, -0.591), (0.591, -0.591, 0.591), (0.591, -0.591, -0.591), (-0.591, 0.591, 0.591), (-0.591, 0.591, -0.591), (-0.591, -0.591, 0.591), (-0.591, -0.591, -0.591)], [], [(0, 4, 6, 2), (3, 2, 6, 7), (7, 6, 4, 5), (5, 1, 3, 7), (1, 0, 2, 3), (5, 4, 0, 1)])
me_cube_024.polygons.foreach_set('material_index', [2, 2, 2, 2, 2, 2])
_uv = me_cube_024.uv_layers.new(name='UVMap')
_uv.uv.foreach_set('vector', [0.375, 0.0, 0.625, 0.0, 0.625, 0.25, 0.375, 0.25, 0.375, 0.25, 0.625, 0.25, 0.625, 0.5, 0.375, 0.5, 0.375, 0.5, 0.625, 0.5, 0.625, 0.75, 0.375, 0.75, 0.375, 0.75, 0.625, 0.75, 0.625, 1.0, 0.375, 1.0, 0.125, 0.5, 0.375, 0.5, 0.375, 0.75, 0.125, 0.75, 0.625, 0.5, 0.875, 0.5, 0.875, 0.75, 0.625, 0.75])
me_cube_024.materials.append(mat_material)
me_cube_024.materials.append(mat_material_005)
me_cube_024.materials.append(mat_material_007)
me_cube_024.use_remesh_preserve_volume = False
me_cube_024.use_remesh_preserve_attributes = False
me_cube_024.use_mirror_vertex_groups = False
me_cube_024.update()
me_cube_025 = bpy.data.meshes.new('Cube.025')
me_cube_025.from_pydata([(0.591, 0.591, 0.591), (0.591, 0.591, -0.591), (0.591, -0.591, 0.591), (0.591, -0.591, -0.591), (-0.591, 0.591, 0.591), (-0.591, 0.591, -0.591), (-0.591, -0.591, 0.591), (-0.591, -0.591, -0.591)], [], [(0, 4, 6, 2), (3, 2, 6, 7), (7, 6, 4, 5), (5, 1, 3, 7), (1, 0, 2, 3), (5, 4, 0, 1)])
me_cube_025.polygons.foreach_set('material_index', [2, 2, 2, 2, 2, 2])
_uv = me_cube_025.uv_layers.new(name='UVMap')
_uv.uv.foreach_set('vector', [0.375, 0.0, 0.625, 0.0, 0.625, 0.25, 0.375, 0.25, 0.375, 0.25, 0.625, 0.25, 0.625, 0.5, 0.375, 0.5, 0.375, 0.5, 0.625, 0.5, 0.625, 0.75, 0.375, 0.75, 0.375, 0.75, 0.625, 0.75, 0.625, 1.0, 0.375, 1.0, 0.125, 0.5, 0.375, 0.5, 0.375, 0.75, 0.125, 0.75, 0.625, 0.5, 0.875, 0.5, 0.875, 0.75, 0.625, 0.75])
me_cube_025.materials.append(mat_material)
me_cube_025.materials.append(mat_material_005)
me_cube_025.materials.append(mat_material_007)
me_cube_025.use_remesh_preserve_volume = False
me_cube_025.use_remesh_preserve_attributes = False
me_cube_025.use_mirror_vertex_groups = False
me_cube_025.update()
me_cube_026 = bpy.data.meshes.new('Cube.026')
me_cube_026.from_pydata([(0.591, 0.591, 0.591), (0.591, 0.591, -0.591), (0.591, -0.591, 0.591), (0.591, -0.591, -0.591), (-0.591, 0.591, 0.591), (-0.591, 0.591, -0.591), (-0.591, -0.591, 0.591), (-0.591, -0.591, -0.591)], [], [(0, 4, 6, 2), (3, 2, 6, 7), (7, 6, 4, 5), (5, 1, 3, 7), (1, 0, 2, 3), (5, 4, 0, 1)])
me_cube_026.polygons.foreach_set('material_index', [2, 2, 2, 2, 2, 2])
_uv = me_cube_026.uv_layers.new(name='UVMap')
_uv.uv.foreach_set('vector', [0.375, 0.0, 0.625, 0.0, 0.625, 0.25, 0.375, 0.25, 0.375, 0.25, 0.625, 0.25, 0.625, 0.5, 0.375, 0.5, 0.375, 0.5, 0.625, 0.5, 0.625, 0.75, 0.375, 0.75, 0.375, 0.75, 0.625, 0.75, 0.625, 1.0, 0.375, 1.0, 0.125, 0.5, 0.375, 0.5, 0.375, 0.75, 0.125, 0.75, 0.625, 0.5, 0.875, 0.5, 0.875, 0.75, 0.625, 0.75])
me_cube_026.materials.append(mat_material)
me_cube_026.materials.append(mat_material_005)
me_cube_026.materials.append(mat_material_007)
me_cube_026.use_remesh_preserve_volume = False
me_cube_026.use_remesh_preserve_attributes = False
me_cube_026.use_mirror_vertex_groups = False
me_cube_026.update()
me_cube_027 = bpy.data.meshes.new('Cube.027')
me_cube_027.from_pydata([(0.591, 0.591, 0.591), (0.591, 0.591, -0.591), (0.591, -0.591, 0.591), (0.591, -0.591, -0.591), (-0.591, 0.591, 0.591), (-0.591, 0.591, -0.591), (-0.591, -0.591, 0.591), (-0.591, -0.591, -0.591)], [], [(0, 4, 6, 2), (3, 2, 6, 7), (7, 6, 4, 5), (5, 1, 3, 7), (1, 0, 2, 3), (5, 4, 0, 1)])
me_cube_027.polygons.foreach_set('material_index', [2, 2, 2, 2, 2, 2])
_uv = me_cube_027.uv_layers.new(name='UVMap')
_uv.uv.foreach_set('vector', [0.375, 0.0, 0.625, 0.0, 0.625, 0.25, 0.375, 0.25, 0.375, 0.25, 0.625, 0.25, 0.625, 0.5, 0.375, 0.5, 0.375, 0.5, 0.625, 0.5, 0.625, 0.75, 0.375, 0.75, 0.375, 0.75, 0.625, 0.75, 0.625, 1.0, 0.375, 1.0, 0.125, 0.5, 0.375, 0.5, 0.375, 0.75, 0.125, 0.75, 0.625, 0.5, 0.875, 0.5, 0.875, 0.75, 0.625, 0.75])
me_cube_027.materials.append(mat_material)
me_cube_027.materials.append(mat_material_005)
me_cube_027.materials.append(mat_material_007)
me_cube_027.use_remesh_preserve_volume = False
me_cube_027.use_remesh_preserve_attributes = False
me_cube_027.use_mirror_vertex_groups = False
me_cube_027.update()
me_cube_028 = bpy.data.meshes.new('Cube.028')
me_cube_028.from_pydata([(0.591, 0.591, 0.591), (0.591, 0.591, -0.591), (0.591, -0.591, 0.591), (0.591, -0.591, -0.591), (-0.591, 0.591, 0.591), (-0.591, 0.591, -0.591), (-0.591, -0.591, 0.591), (-0.591, -0.591, -0.591)], [], [(0, 4, 6, 2), (3, 2, 6, 7), (7, 6, 4, 5), (5, 1, 3, 7), (1, 0, 2, 3), (5, 4, 0, 1)])
me_cube_028.polygons.foreach_set('material_index', [2, 2, 2, 2, 2, 2])
_uv = me_cube_028.uv_layers.new(name='UVMap')
_uv.uv.foreach_set('vector', [0.375, 0.0, 0.625, 0.0, 0.625, 0.25, 0.375, 0.25, 0.375, 0.25, 0.625, 0.25, 0.625, 0.5, 0.375, 0.5, 0.375, 0.5, 0.625, 0.5, 0.625, 0.75, 0.375, 0.75, 0.375, 0.75, 0.625, 0.75, 0.625, 1.0, 0.375, 1.0, 0.125, 0.5, 0.375, 0.5, 0.375, 0.75, 0.125, 0.75, 0.625, 0.5, 0.875, 0.5, 0.875, 0.75, 0.625, 0.75])
me_cube_028.materials.append(mat_material)
me_cube_028.materials.append(mat_material_005)
me_cube_028.materials.append(mat_material_007)
me_cube_028.use_remesh_preserve_volume = False
me_cube_028.use_remesh_preserve_attributes = False
me_cube_028.use_mirror_vertex_groups = False
me_cube_028.update()
me_cube_029 = bpy.data.meshes.new('Cube.029')
me_cube_029.from_pydata([(0.591, 0.591, 0.591), (0.591, 0.591, -0.591), (0.591, -0.591, 0.591), (0.591, -0.591, -0.591), (-0.591, 0.591, 0.591), (-0.591, 0.591, -0.591), (-0.591, -0.591, 0.591), (-0.591, -0.591, -0.591)], [], [(0, 4, 6, 2), (3, 2, 6, 7), (7, 6, 4, 5), (5, 1, 3, 7), (1, 0, 2, 3), (5, 4, 0, 1)])
me_cube_029.polygons.foreach_set('material_index', [2, 2, 2, 2, 2, 2])
_uv = me_cube_029.uv_layers.new(name='UVMap')
_uv.uv.foreach_set('vector', [0.375, 0.0, 0.625, 0.0, 0.625, 0.25, 0.375, 0.25, 0.375, 0.25, 0.625, 0.25, 0.625, 0.5, 0.375, 0.5, 0.375, 0.5, 0.625, 0.5, 0.625, 0.75, 0.375, 0.75, 0.375, 0.75, 0.625, 0.75, 0.625, 1.0, 0.375, 1.0, 0.125, 0.5, 0.375, 0.5, 0.375, 0.75, 0.125, 0.75, 0.625, 0.5, 0.875, 0.5, 0.875, 0.75, 0.625, 0.75])
me_cube_029.materials.append(mat_material)
me_cube_029.materials.append(mat_material_005)
me_cube_029.materials.append(mat_material_007)
me_cube_029.use_remesh_preserve_volume = False
me_cube_029.use_remesh_preserve_attributes = False
me_cube_029.use_mirror_vertex_groups = False
me_cube_029.update()
me_cube_030 = bpy.data.meshes.new('Cube.030')
me_cube_030.from_pydata([(0.591, 0.591, 0.591), (0.591, 0.591, -0.591), (0.591, -0.591, 0.591), (0.591, -0.591, -0.591), (-0.591, 0.591, 0.591), (-0.591, 0.591, -0.591), (-0.591, -0.591, 0.591), (-0.591, -0.591, -0.591)], [], [(0, 4, 6, 2), (3, 2, 6, 7), (7, 6, 4, 5), (5, 1, 3, 7), (1, 0, 2, 3), (5, 4, 0, 1)])
me_cube_030.polygons.foreach_set('material_index', [2, 2, 2, 2, 2, 2])
_uv = me_cube_030.uv_layers.new(name='UVMap')
_uv.uv.foreach_set('vector', [0.375, 0.0, 0.625, 0.0, 0.625, 0.25, 0.375, 0.25, 0.375, 0.25, 0.625, 0.25, 0.625, 0.5, 0.375, 0.5, 0.375, 0.5, 0.625, 0.5, 0.625, 0.75, 0.375, 0.75, 0.375, 0.75, 0.625, 0.75, 0.625, 1.0, 0.375, 1.0, 0.125, 0.5, 0.375, 0.5, 0.375, 0.75, 0.125, 0.75, 0.625, 0.5, 0.875, 0.5, 0.875, 0.75, 0.625, 0.75])
me_cube_030.materials.append(mat_material)
me_cube_030.materials.append(mat_material_005)
me_cube_030.materials.append(mat_material_007)
me_cube_030.use_remesh_preserve_volume = False
me_cube_030.use_remesh_preserve_attributes = False
me_cube_030.use_mirror_vertex_groups = False
me_cube_030.update()

# ---- objects
ob_cube = bpy.data.objects.new('Cube', me_cube)
ob_light = bpy.data.objects.new('Light', light_light)
ob_camera = bpy.data.objects.new('Camera', cam_camera)
ob_cube_001 = bpy.data.objects.new('Cube.001', me_cube_001)
ob_cube_002 = bpy.data.objects.new('Cube.002', me_cube_002)
ob_cube_003 = bpy.data.objects.new('Cube.003', me_cube_003)
ob_cube_004 = bpy.data.objects.new('Cube.004', me_cube_004)
ob_cube_005 = bpy.data.objects.new('Cube.005', me_cube_005)
ob_cube_006 = bpy.data.objects.new('Cube.006', me_cube_006)
ob_cube_007 = bpy.data.objects.new('Cube.007', me_cube_009)
ob_cube_008 = bpy.data.objects.new('Cube.008', me_cube_010)
ob_cube_009 = bpy.data.objects.new('Cube.009', me_cube_011)
ob_cube_010 = bpy.data.objects.new('Cube.010', me_cube_012)
ob_cube_011 = bpy.data.objects.new('Cube.011', me_cube_014)
ob_cube_012 = bpy.data.objects.new('Cube.012', me_cube_015)
ob_cube_013 = bpy.data.objects.new('Cube.013', me_cube_016)
ob_cube_014 = bpy.data.objects.new('Cube.014', me_cube_017)
ob_cube_015 = bpy.data.objects.new('Cube.015', me_cube_018)
ob_cube_016 = bpy.data.objects.new('Cube.016', me_cube_019)
ob_cube_017 = bpy.data.objects.new('Cube.017', me_cube_020)
ob_cube_018 = bpy.data.objects.new('Cube.018', me_cube_021)
ob_cube_019 = bpy.data.objects.new('Cube.019', me_cube_022)
ob_cube_020 = bpy.data.objects.new('Cube.020', me_cube_024)
ob_cube_021 = bpy.data.objects.new('Cube.021', me_cube_025)
ob_cube_022 = bpy.data.objects.new('Cube.022', me_cube_026)
ob_cube_023 = bpy.data.objects.new('Cube.023', me_cube_027)
ob_cube_024 = bpy.data.objects.new('Cube.024', me_cube_028)
ob_cube_025 = bpy.data.objects.new('Cube.025', me_cube_029)
ob_cube_026 = bpy.data.objects.new('Cube.026', me_cube_030)

# ---- transforms, parenting, visibility, modifiers, constraints
ob_cube.location = (0.0, 0.0, 0.0)
ob_cube.lock_rotations_4d = False
ob_cube.empty_display_type = 'ARROWS'
ob_cube.lineart.crease_threshold = 0.0
ob_light.location = (4.076, 1.005, 5.904)
ob_light.rotation_euler = (0.6503, 0.05522, 1.866)
ob_light.lock_rotations_4d = False
ob_light.empty_display_type = 'ARROWS'
ob_light.color = (0.0, 0.0, 0.0, 0.0)
ob_light.lineart.crease_threshold = 0.0
ob_camera.location = (7.359, -6.926, 4.958)
ob_camera.rotation_euler = (1.109, 0.0, 0.8149)
ob_camera.lock_rotations_4d = False
ob_camera.empty_display_type = 'ARROWS'
ob_camera.color = (0.0, 0.0, 0.0, 0.0)
ob_camera.display_type = 'WIRE'
ob_camera.lineart.crease_threshold = 0.0
ob_cube_001.location = (-2.012, 0.0, 0.0)
ob_cube_001.lock_rotations_4d = False
ob_cube_001.empty_display_type = 'ARROWS'
ob_cube_001.lineart.crease_threshold = 0.0
ob_cube_002.location = (2.008, 0.0, 0.0)
ob_cube_002.lock_rotations_4d = False
ob_cube_002.empty_display_type = 'ARROWS'
ob_cube_002.lineart.crease_threshold = 0.0
ob_cube_003.location = (0.0, 1.993, 0.0)
ob_cube_003.lock_rotations_4d = False
ob_cube_003.empty_display_type = 'ARROWS'
ob_cube_003.lineart.crease_threshold = 0.0
ob_cube_004.location = (0.0, -2.004, 0.0)
ob_cube_004.lock_rotations_4d = False
ob_cube_004.empty_display_type = 'ARROWS'
ob_cube_004.lineart.crease_threshold = 0.0
ob_cube_005.location = (0.0, 0.0, 1.993)
ob_cube_005.lock_rotations_4d = False
ob_cube_005.empty_display_type = 'ARROWS'
ob_cube_005.lineart.crease_threshold = 0.0
ob_cube_006.location = (0.0, 0.0, -1.987)
ob_cube_006.lock_rotations_4d = False
ob_cube_006.empty_display_type = 'ARROWS'
ob_cube_006.lineart.crease_threshold = 0.0
ob_cube_007.location = (-2.037, -2.004, 0.0)
ob_cube_007.lock_rotations_4d = False
ob_cube_007.empty_display_type = 'ARROWS'
ob_cube_007.lineart.crease_threshold = 0.0
ob_cube_008.location = (2.01, -2.004, 0.0)
ob_cube_008.lock_rotations_4d = False
ob_cube_008.empty_display_type = 'ARROWS'
ob_cube_008.lineart.crease_threshold = 0.0
ob_cube_009.location = (2.01, 1.983, 0.0)
ob_cube_009.lock_rotations_4d = False
ob_cube_009.empty_display_type = 'ARROWS'
ob_cube_009.lineart.crease_threshold = 0.0
ob_cube_010.location = (-1.98, 1.983, 0.0)
ob_cube_010.lock_rotations_4d = False
ob_cube_010.empty_display_type = 'ARROWS'
ob_cube_010.lineart.crease_threshold = 0.0
ob_cube_011.location = (-1.98, -0.002413, 1.998)
ob_cube_011.lock_rotations_4d = False
ob_cube_011.empty_display_type = 'ARROWS'
ob_cube_011.lineart.crease_threshold = 0.0
ob_cube_012.location = (2.001, -0.002413, 1.998)
ob_cube_012.lock_rotations_4d = False
ob_cube_012.empty_display_type = 'ARROWS'
ob_cube_012.lineart.crease_threshold = 0.0
ob_cube_013.location = (2.001, -0.002413, -2.002)
ob_cube_013.lock_rotations_4d = False
ob_cube_013.empty_display_type = 'ARROWS'
ob_cube_013.lineart.crease_threshold = 0.0
ob_cube_014.location = (-2.013, -0.002413, -2.002)
ob_cube_014.lock_rotations_4d = False
ob_cube_014.empty_display_type = 'ARROWS'
ob_cube_014.lineart.crease_threshold = 0.0
ob_cube_015.location = (-0.02484, 1.993, 1.998)
ob_cube_015.lock_rotations_4d = False
ob_cube_015.empty_display_type = 'ARROWS'
ob_cube_015.lineart.crease_threshold = 0.0
ob_cube_016.location = (-0.02484, -1.977, 1.998)
ob_cube_016.lock_rotations_4d = False
ob_cube_016.empty_display_type = 'ARROWS'
ob_cube_016.lineart.crease_threshold = 0.0
ob_cube_017.location = (-0.02484, 1.993, -2.02)
ob_cube_017.lock_rotations_4d = False
ob_cube_017.empty_display_type = 'ARROWS'
ob_cube_017.lineart.crease_threshold = 0.0
ob_cube_018.location = (-0.02484, -2.018, -2.02)
ob_cube_018.lock_rotations_4d = False
ob_cube_018.empty_display_type = 'ARROWS'
ob_cube_018.lineart.crease_threshold = 0.0
ob_cube_019.location = (2.01, 1.983, 1.98)
ob_cube_019.lock_rotations_4d = False
ob_cube_019.empty_display_type = 'ARROWS'
ob_cube_019.lineart.crease_threshold = 0.0
ob_cube_020.location = (2.01, 1.983, -1.982)
ob_cube_020.lock_rotations_4d = False
ob_cube_020.empty_display_type = 'ARROWS'
ob_cube_020.lineart.crease_threshold = 0.0
ob_cube_021.location = (2.01, -1.994, 1.98)
ob_cube_021.lock_rotations_4d = False
ob_cube_021.empty_display_type = 'ARROWS'
ob_cube_021.lineart.crease_threshold = 0.0
ob_cube_022.location = (2.01, -1.994, -1.982)
ob_cube_022.lock_rotations_4d = False
ob_cube_022.empty_display_type = 'ARROWS'
ob_cube_022.lineart.crease_threshold = 0.0
ob_cube_023.location = (-2.041, 1.983, 1.98)
ob_cube_023.lock_rotations_4d = False
ob_cube_023.empty_display_type = 'ARROWS'
ob_cube_023.lineart.crease_threshold = 0.0
ob_cube_024.location = (-2.041, 1.983, -1.982)
ob_cube_024.lock_rotations_4d = False
ob_cube_024.empty_display_type = 'ARROWS'
ob_cube_024.lineart.crease_threshold = 0.0
ob_cube_025.location = (-2.041, -1.994, 1.98)
ob_cube_025.lock_rotations_4d = False
ob_cube_025.empty_display_type = 'ARROWS'
ob_cube_025.lineart.crease_threshold = 0.0
ob_cube_026.location = (-2.041, -1.994, -1.982)
ob_cube_026.lock_rotations_4d = False
ob_cube_026.empty_display_type = 'ARROWS'
ob_cube_026.lineart.crease_threshold = 0.0

# ---- collection membership
col_collection.objects.link(ob_cube)
col_collection.objects.link(ob_light)
col_collection.objects.link(ob_camera)
col_collection.objects.link(ob_cube_001)
col_collection.objects.link(ob_cube_002)
col_collection.objects.link(ob_cube_003)
col_collection.objects.link(ob_cube_004)
col_collection.objects.link(ob_cube_005)
col_collection.objects.link(ob_cube_006)
col_collection.objects.link(ob_cube_007)
col_collection.objects.link(ob_cube_008)
col_collection.objects.link(ob_cube_009)
col_collection.objects.link(ob_cube_010)
col_collection.objects.link(ob_cube_011)
col_collection.objects.link(ob_cube_012)
col_collection.objects.link(ob_cube_013)
col_collection.objects.link(ob_cube_014)
col_collection.objects.link(ob_cube_015)
col_collection.objects.link(ob_cube_016)
col_collection.objects.link(ob_cube_017)
col_collection.objects.link(ob_cube_018)
col_collection.objects.link(ob_cube_019)
col_collection.objects.link(ob_cube_020)
col_collection.objects.link(ob_cube_021)
col_collection.objects.link(ob_cube_022)
col_collection.objects.link(ob_cube_023)
col_collection.objects.link(ob_cube_024)
col_collection.objects.link(ob_cube_025)
col_collection.objects.link(ob_cube_026)

# ---- scene / render settings (as saved in the file)
scene.camera = ob_camera
scene.frame_start = 1; scene.frame_end = 250; scene.frame_set(16)
scene.render.engine = 'BLENDER_EEVEE_NEXT'
scene.render.motion_blur_shutter = 1.0
scene.cycles.use_denoising = False
scene.cycles.samples = 128
scene.cycles.sampling_pattern = 'TABULATED_SOBOL'
scene.cycles.use_adaptive_sampling = False
scene.cycles.use_light_tree = False
scene.view_settings.view_transform = 'Filmic'
bpy.context.view_layer.update()
